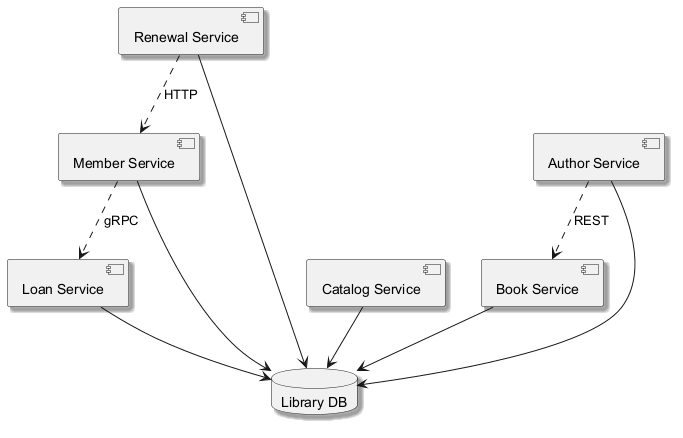

The diagram above was rendered by PlantUML. Its source (embedded in the PNG):
@startuml
skinparam backgroundColor #FFFFFF
skinparam classBackgroundColor #E8F4FA
skinparam classBorderColor #2C7DA0
skinparam shadowing true
component "Renewal Service" as C_RenewalService
component "Catalog Service" as C_CatalogService
component "Author Service" as C_AuthorService
component "Book Service" as C_BookService
component "Loan Service" as C_LoanService
component "Member Service" as C_MemberService
database "Library DB" as DB_library
C_RenewalService --> DB_library
C_CatalogService --> DB_library
C_AuthorService --> DB_library
C_BookService --> DB_library
C_LoanService --> DB_library
C_MemberService --> DB_library
C_RenewalService ..> C_MemberService : HTTP
C_MemberService ..> C_LoanService : gRPC
C_AuthorService ..> C_BookService : REST
@enduml